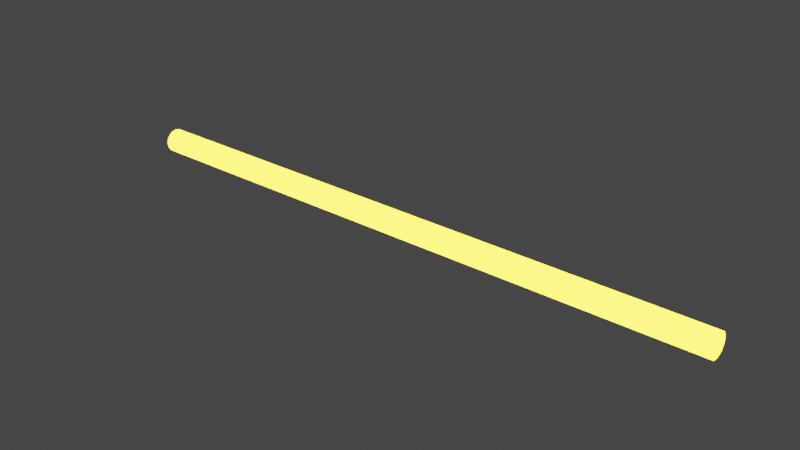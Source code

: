 # Source: indicator.blend  (saved by Blender 2.93.21; exported with 4.5.12 LTS)
import bpy
from mathutils import Matrix  # noqa: F401  (used for matrix-valued properties, if any)

bpy.ops.wm.read_factory_settings(use_empty=True)
scene = bpy.context.scene
scene.name = 'Scene'

# ---- collections
col_collection = bpy.data.collections.new('Collection'); scene.collection.children.link(col_collection)

# ---- materials (node trees are filled in below, after node groups)
mat_material_001 = bpy.data.materials.new('Material.001')
mat_material_001.use_transparent_shadow = False

# ---- material node trees
mat_material_001.use_nodes = True; mat_material_001.node_tree.nodes.clear()
_N = mat_material_001.node_tree.nodes; _L = mat_material_001.node_tree.links
n0 = _N.new('ShaderNodeOutputMaterial'); n0.name = 'Material Output'; n0.location = (300, 300)
n1 = _N.new('ShaderNodeEmission'); n1.name = 'Emission'; n1.location = (10, 300)
n1.inputs[0].default_value = (0.196, 0.1366, 0.005387, 1.0)
n1.inputs[1].default_value = 42.5
_L.new(n1.outputs[0], n0.inputs[0])
n0.is_active_output = True

# ---- world
world_world = bpy.data.worlds.new('World'); scene.world = world_world
world_world.use_nodes = True; world_world.node_tree.nodes.clear()
_N = world_world.node_tree.nodes; _L = world_world.node_tree.links
n0 = _N.new('ShaderNodeOutputWorld'); n0.name = 'World Output'; n0.location = (300, 300)
n1 = _N.new('ShaderNodeBackground'); n1.name = 'Background'; n1.location = (10, 300)
n1.inputs[0].default_value = (0.05088, 0.05088, 0.05088, 1.0)
_L.new(n1.outputs[0], n0.inputs[0])
n0.is_active_output = True
world_world.color = (0.05088, 0.05088, 0.05088)
world_world.use_sun_shadow = False
world_world.sun_shadow_jitter_overblur = 0.0

# ---- meshes
me_circle_001 = bpy.data.meshes.new('Circle.001')
me_circle_001.from_pydata([(-6.783e-09, 0.1907, 0.0), (-0.073, 0.1762, 0.0), (-0.1349, 0.1349, 0.0), (-0.1762, 0.07299, 0.0), (-0.1907, -9.845e-09, 2.384e-07), (-0.1762, -0.07299, 2.384e-07), (-0.1349, -0.1349, 2.384e-07), (-0.073, -0.1762, 2.384e-07), (9.892e-09, -0.1907, 0.0), (0.07299, -0.1762, 0.0), (0.1349, -0.1349, 0.0), (0.1762, -0.073, 0.0), (0.1907, 7.673e-10, -2.384e-07), (0.1762, 0.073, -2.384e-07), (0.1349, 0.1349, -2.384e-07), (0.07299, 0.1762, -2.384e-07), (1.903e-06, 0.1907, -9.81), (-0.07299, 0.1762, -9.81), (-0.1349, 0.1349, -9.81), (-0.1762, 0.073, -9.81), (-0.1907, 1.308e-06, -9.81), (-0.1762, -0.07299, -9.81), (-0.1349, -0.1349, -9.81), (-0.07299, -0.1762, -9.81), (1.92e-06, -0.1907, -9.81), (0.073, -0.1762, -9.81), (0.1349, -0.1349, -9.81), (0.1762, -0.07299, -9.81), (0.1907, 1.319e-06, -9.81), (0.1762, 0.073, -9.81), (0.1349, 0.1349, -9.81), (0.073, 0.1762, -9.81)], [], [(7, 6, 22, 23), (15, 14, 30, 31), (8, 7, 23, 24), (1, 0, 16, 17), (0, 15, 31, 16), (9, 8, 24, 25), (2, 1, 17, 18), (10, 9, 25, 26), (3, 2, 18, 19), (11, 10, 26, 27), (4, 3, 19, 20), (12, 11, 27, 28), (5, 4, 20, 21), (13, 12, 28, 29), (6, 5, 21, 22), (14, 13, 29, 30)])
_uv = me_circle_001.uv_layers.new(name='UVMap')
_uv.uv.foreach_set('vector', [0.0, 0.0, 0.0, 0.0, 0.0, 0.0, 0.0, 0.0, 0.0, 0.0, 0.0, 0.0, 0.0, 0.0, 0.0, 0.0, 0.0, 0.0, 0.0, 0.0, 0.0, 0.0, 0.0, 0.0, 0.0, 0.0, 0.0, 0.0, 0.0, 0.0, 0.0, 0.0, 0.0, 0.0, 0.0, 0.0, 0.0, 0.0, 0.0, 0.0, 0.0, 0.0, 0.0, 0.0, 0.0, 0.0, 0.0, 0.0, 0.0, 0.0, 0.0, 0.0, 0.0, 0.0, 0.0, 0.0, 0.0, 0.0, 0.0, 0.0, 0.0, 0.0, 0.0, 0.0, 0.0, 0.0, 0.0, 0.0, 0.0, 0.0, 0.0, 0.0, 0.0, 0.0, 0.0, 0.0, 0.0, 0.0, 0.0, 0.0, 0.0, 0.0, 0.0, 0.0, 0.0, 0.0, 0.0, 0.0, 0.0, 0.0, 0.0, 0.0, 0.0, 0.0, 0.0, 0.0, 0.0, 0.0, 0.0, 0.0, 0.0, 0.0, 0.0, 0.0, 0.0, 0.0, 0.0, 0.0, 0.0, 0.0, 0.0, 0.0, 0.0, 0.0, 0.0, 0.0, 0.0, 0.0, 0.0, 0.0, 0.0, 0.0, 0.0, 0.0, 0.0, 0.0, 0.0, 0.0])
me_circle_001.materials.append(mat_material_001)
me_circle_001.use_remesh_fix_poles = True
me_circle_001.use_remesh_preserve_attributes = False
me_circle_001.update()

# ---- objects
ob_circle = bpy.data.objects.new('Circle', me_circle_001)

# ---- transforms, parenting, visibility, modifiers, constraints
ob_circle.location = (0.0, 0.0, 0.0)
ob_circle.rotation_euler = (-1.344e-07, -1.571, 0.0)

# ---- collection membership
col_collection.objects.link(ob_circle)

# ---- scene / render settings (as saved in the file)
scene.frame_start = 1; scene.frame_end = 250; scene.frame_set(1)
scene.render.engine = 'BLENDER_EEVEE_NEXT'
scene.cycles.use_denoising = False
scene.cycles.samples = 128
scene.cycles.sampling_pattern = 'TABULATED_SOBOL'
scene.cycles.use_adaptive_sampling = False
scene.cycles.use_light_tree = False
scene.view_settings.view_transform = 'Filmic'
bpy.context.view_layer.update()

# ---- added for rendering (the .blend has no active camera): camera
cam_auto = bpy.data.cameras.new('AutoCamera')
cam_auto.lens = 50.0
cam_auto.sensor_width = 36.0
cam_auto.clip_end = 1000.0
ob_auto_camera = bpy.data.objects.new('AutoCamera', cam_auto)
scene.collection.objects.link(ob_auto_camera)
ob_auto_camera.location = (13.9954, -10.9084, 7.27224)
ob_auto_camera.rotation_euler = (1.09748, -7.21219e-08, 0.694738)
scene.camera = ob_auto_camera
bpy.context.view_layer.update()
